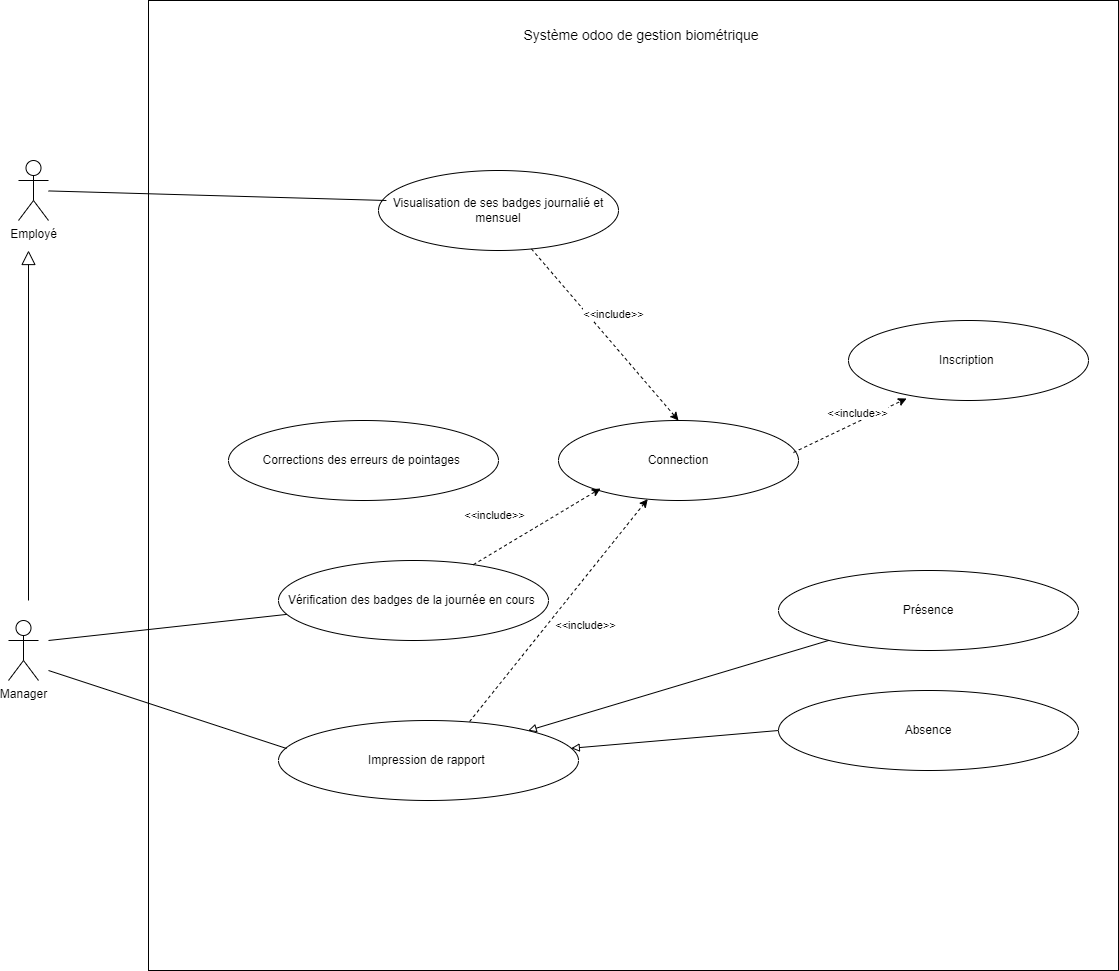

The diagram above was exported from draw.io. Its source (the exported page's mxGraphModel, read from the mxfile embedded in the PNG):
<mxGraphModel dx="1434" dy="782" grid="1" gridSize="10" guides="1" tooltips="1" connect="1" arrows="1" fold="1" page="1" pageScale="1" pageWidth="827" pageHeight="1169" math="0" shadow="0">
  <root>
    <mxCell id="0" />
    <mxCell id="1" parent="0" />
    <mxCell id="N_2ZbzhMnpaYIrdBlkMg-1" value="Employé" style="shape=umlActor;verticalLabelPosition=bottom;verticalAlign=top;html=1;outlineConnect=0;" parent="1" vertex="1">
      <mxGeometry x="130" y="410" width="30" height="60" as="geometry" />
    </mxCell>
    <mxCell id="N_2ZbzhMnpaYIrdBlkMg-2" value="Manager" style="shape=umlActor;verticalLabelPosition=bottom;verticalAlign=top;html=1;outlineConnect=0;" parent="1" vertex="1">
      <mxGeometry x="120" y="870" width="30" height="60" as="geometry" />
    </mxCell>
    <mxCell id="N_2ZbzhMnpaYIrdBlkMg-3" value="" style="endArrow=block;endFill=0;endSize=12;html=1;rounded=0;" parent="1" edge="1">
      <mxGeometry width="160" relative="1" as="geometry">
        <mxPoint x="140" y="850" as="sourcePoint" />
        <mxPoint x="140" y="500" as="targetPoint" />
      </mxGeometry>
    </mxCell>
    <mxCell id="N_2ZbzhMnpaYIrdBlkMg-4" value="" style="whiteSpace=wrap;html=1;aspect=fixed;" parent="1" vertex="1">
      <mxGeometry x="260" y="250" width="970" height="970" as="geometry" />
    </mxCell>
    <mxCell id="N_2ZbzhMnpaYIrdBlkMg-6" value="&lt;font style=&quot;font-size: 14px;&quot;&gt;Système odoo de gestion biométrique&amp;nbsp;&lt;/font&gt;" style="text;html=1;strokeColor=none;fillColor=none;align=center;verticalAlign=middle;whiteSpace=wrap;rounded=0;" parent="1" vertex="1">
      <mxGeometry x="520" y="270" width="470" height="30" as="geometry" />
    </mxCell>
    <mxCell id="N_2ZbzhMnpaYIrdBlkMg-8" value="Visualisation de ses badges journalié et mensuel" style="ellipse;whiteSpace=wrap;html=1;" parent="1" vertex="1">
      <mxGeometry x="490" y="420" width="240" height="80" as="geometry" />
    </mxCell>
    <mxCell id="N_2ZbzhMnpaYIrdBlkMg-11" value="Connection" style="ellipse;whiteSpace=wrap;html=1;" parent="1" vertex="1">
      <mxGeometry x="670" y="670" width="240" height="80" as="geometry" />
    </mxCell>
    <mxCell id="N_2ZbzhMnpaYIrdBlkMg-13" value="Vérification des badges de la journée en cours&amp;nbsp;" style="ellipse;whiteSpace=wrap;html=1;" parent="1" vertex="1">
      <mxGeometry x="390" y="810" width="270" height="80" as="geometry" />
    </mxCell>
    <mxCell id="N_2ZbzhMnpaYIrdBlkMg-14" value="Présence" style="ellipse;whiteSpace=wrap;html=1;" parent="1" vertex="1">
      <mxGeometry x="890" y="820" width="300" height="80" as="geometry" />
    </mxCell>
    <mxCell id="N_2ZbzhMnpaYIrdBlkMg-16" value="Impression de rapport&amp;nbsp;" style="ellipse;whiteSpace=wrap;html=1;" parent="1" vertex="1">
      <mxGeometry x="390" y="970" width="300" height="80" as="geometry" />
    </mxCell>
    <mxCell id="N_2ZbzhMnpaYIrdBlkMg-18" value="Absence" style="ellipse;whiteSpace=wrap;html=1;" parent="1" vertex="1">
      <mxGeometry x="890" y="940" width="300" height="80" as="geometry" />
    </mxCell>
    <mxCell id="N_2ZbzhMnpaYIrdBlkMg-19" value="" style="endArrow=block;html=1;rounded=0;endFill=0;exitX=0;exitY=0.5;exitDx=0;exitDy=0;" parent="1" source="N_2ZbzhMnpaYIrdBlkMg-18" target="N_2ZbzhMnpaYIrdBlkMg-16" edge="1">
      <mxGeometry width="50" height="50" relative="1" as="geometry">
        <mxPoint x="670" y="900" as="sourcePoint" />
        <mxPoint x="720" y="850" as="targetPoint" />
      </mxGeometry>
    </mxCell>
    <mxCell id="N_2ZbzhMnpaYIrdBlkMg-20" value="" style="endArrow=block;html=1;rounded=0;endFill=0;" parent="1" source="N_2ZbzhMnpaYIrdBlkMg-14" target="N_2ZbzhMnpaYIrdBlkMg-16" edge="1">
      <mxGeometry width="50" height="50" relative="1" as="geometry">
        <mxPoint x="920" y="924" as="sourcePoint" />
        <mxPoint x="643" y="860" as="targetPoint" />
      </mxGeometry>
    </mxCell>
    <mxCell id="N_2ZbzhMnpaYIrdBlkMg-21" value="" style="endArrow=classic;html=1;rounded=0;dashed=1;exitX=0.637;exitY=0.013;exitDx=0;exitDy=0;exitPerimeter=0;" parent="1" source="N_2ZbzhMnpaYIrdBlkMg-16" target="N_2ZbzhMnpaYIrdBlkMg-11" edge="1">
      <mxGeometry width="50" height="50" relative="1" as="geometry">
        <mxPoint x="799.11" y="820" as="sourcePoint" />
        <mxPoint x="740" y="880.76" as="targetPoint" />
      </mxGeometry>
    </mxCell>
    <mxCell id="N_2ZbzhMnpaYIrdBlkMg-22" value="&lt;font style=&quot;font-size: 11px;&quot;&gt;&amp;lt;&amp;lt;include&amp;gt;&lt;/font&gt;&amp;gt;" style="edgeLabel;html=1;align=center;verticalAlign=middle;resizable=0;points=[];" parent="N_2ZbzhMnpaYIrdBlkMg-21" vertex="1" connectable="0">
      <mxGeometry x="-0.0764" y="2" relative="1" as="geometry">
        <mxPoint x="34" y="8" as="offset" />
      </mxGeometry>
    </mxCell>
    <mxCell id="N_2ZbzhMnpaYIrdBlkMg-23" value="" style="endArrow=none;html=1;rounded=0;" parent="1" target="N_2ZbzhMnpaYIrdBlkMg-13" edge="1">
      <mxGeometry width="50" height="50" relative="1" as="geometry">
        <mxPoint x="160" y="890" as="sourcePoint" />
        <mxPoint x="290" y="860" as="targetPoint" />
        <Array as="points" />
      </mxGeometry>
    </mxCell>
    <mxCell id="N_2ZbzhMnpaYIrdBlkMg-24" value="" style="endArrow=none;html=1;rounded=0;entryX=0.027;entryY=0.35;entryDx=0;entryDy=0;entryPerimeter=0;" parent="1" target="N_2ZbzhMnpaYIrdBlkMg-16" edge="1">
      <mxGeometry width="50" height="50" relative="1" as="geometry">
        <mxPoint x="160" y="920" as="sourcePoint" />
        <mxPoint x="414" y="1000" as="targetPoint" />
        <Array as="points" />
      </mxGeometry>
    </mxCell>
    <mxCell id="N_2ZbzhMnpaYIrdBlkMg-25" value="Inscription&amp;nbsp;" style="ellipse;whiteSpace=wrap;html=1;" parent="1" vertex="1">
      <mxGeometry x="960" y="570" width="240" height="80" as="geometry" />
    </mxCell>
    <mxCell id="N_2ZbzhMnpaYIrdBlkMg-26" value="" style="endArrow=classic;html=1;rounded=0;dashed=1;entryX=0.175;entryY=0.85;entryDx=0;entryDy=0;entryPerimeter=0;" parent="1" source="N_2ZbzhMnpaYIrdBlkMg-13" target="N_2ZbzhMnpaYIrdBlkMg-11" edge="1">
      <mxGeometry width="50" height="50" relative="1" as="geometry">
        <mxPoint x="613.2261396393278" y="829.9992229986873" as="sourcePoint" />
        <mxPoint x="846.77" y="849.5166666666668" as="targetPoint" />
      </mxGeometry>
    </mxCell>
    <mxCell id="N_2ZbzhMnpaYIrdBlkMg-27" value="&lt;font style=&quot;font-size: 11px;&quot;&gt;&amp;lt;&amp;lt;include&amp;gt;&lt;/font&gt;&amp;gt;" style="edgeLabel;html=1;align=center;verticalAlign=middle;resizable=0;points=[];" parent="N_2ZbzhMnpaYIrdBlkMg-26" vertex="1" connectable="0">
      <mxGeometry x="-0.0764" y="2" relative="1" as="geometry">
        <mxPoint x="-37" y="-13" as="offset" />
      </mxGeometry>
    </mxCell>
    <mxCell id="N_2ZbzhMnpaYIrdBlkMg-28" value="" style="endArrow=classic;html=1;rounded=0;dashed=1;entryX=0.5;entryY=0;entryDx=0;entryDy=0;" parent="1" source="N_2ZbzhMnpaYIrdBlkMg-8" target="N_2ZbzhMnpaYIrdBlkMg-11" edge="1">
      <mxGeometry width="50" height="50" relative="1" as="geometry">
        <mxPoint x="908" y="500" as="sourcePoint" />
        <mxPoint x="740" y="567" as="targetPoint" />
      </mxGeometry>
    </mxCell>
    <mxCell id="N_2ZbzhMnpaYIrdBlkMg-29" value="&lt;font style=&quot;font-size: 11px;&quot;&gt;&amp;lt;&amp;lt;include&amp;gt;&lt;/font&gt;&amp;gt;" style="edgeLabel;html=1;align=center;verticalAlign=middle;resizable=0;points=[];" parent="N_2ZbzhMnpaYIrdBlkMg-28" vertex="1" connectable="0">
      <mxGeometry x="-0.0764" y="2" relative="1" as="geometry">
        <mxPoint x="12" y="-13" as="offset" />
      </mxGeometry>
    </mxCell>
    <mxCell id="N_2ZbzhMnpaYIrdBlkMg-32" value="" style="endArrow=none;html=1;rounded=0;entryX=0.033;entryY=0.375;entryDx=0;entryDy=0;entryPerimeter=0;" parent="1" source="N_2ZbzhMnpaYIrdBlkMg-1" target="N_2ZbzhMnpaYIrdBlkMg-8" edge="1">
      <mxGeometry width="50" height="50" relative="1" as="geometry">
        <mxPoint x="480" y="485" as="sourcePoint" />
        <mxPoint x="530" y="440" as="targetPoint" />
      </mxGeometry>
    </mxCell>
    <mxCell id="N_2ZbzhMnpaYIrdBlkMg-33" value="" style="endArrow=classic;html=1;rounded=0;dashed=1;entryX=0.242;entryY=0.975;entryDx=0;entryDy=0;entryPerimeter=0;exitX=0.979;exitY=0.4;exitDx=0;exitDy=0;exitPerimeter=0;" parent="1" source="N_2ZbzhMnpaYIrdBlkMg-11" target="N_2ZbzhMnpaYIrdBlkMg-25" edge="1">
      <mxGeometry width="50" height="50" relative="1" as="geometry">
        <mxPoint x="920" y="680" as="sourcePoint" />
        <mxPoint x="1072" y="832" as="targetPoint" />
      </mxGeometry>
    </mxCell>
    <mxCell id="N_2ZbzhMnpaYIrdBlkMg-34" value="&lt;font style=&quot;font-size: 11px;&quot;&gt;&amp;lt;&amp;lt;include&amp;gt;&lt;/font&gt;&amp;gt;" style="edgeLabel;html=1;align=center;verticalAlign=middle;resizable=0;points=[];" parent="N_2ZbzhMnpaYIrdBlkMg-33" vertex="1" connectable="0">
      <mxGeometry x="-0.0764" y="2" relative="1" as="geometry">
        <mxPoint x="12" y="-13" as="offset" />
      </mxGeometry>
    </mxCell>
    <mxCell id="a9U1JiOQyxVhzmBoYJkx-1" value="Corrections des erreurs de pointages&amp;nbsp;" style="ellipse;whiteSpace=wrap;html=1;" vertex="1" parent="1">
      <mxGeometry x="340" y="670" width="270" height="80" as="geometry" />
    </mxCell>
  </root>
</mxGraphModel>